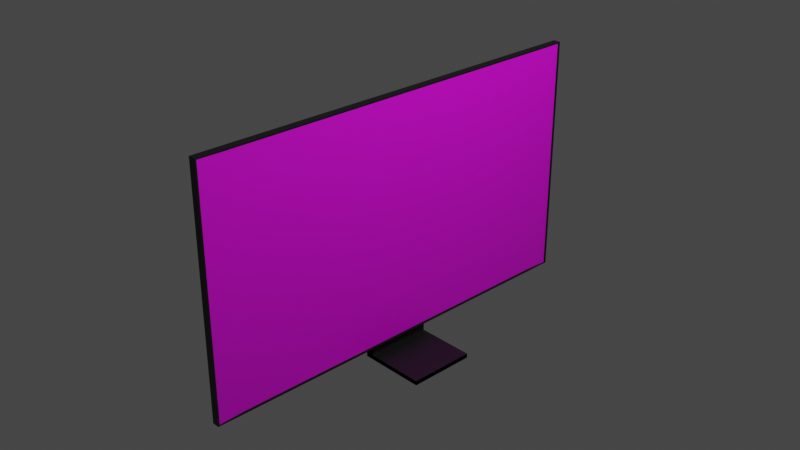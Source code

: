 # Source: tv.blend  (saved by Blender 2.80.75; exported with 4.5.12 LTS)
import bpy
from mathutils import Matrix  # noqa: F401  (used for matrix-valued properties, if any)

bpy.ops.wm.read_factory_settings(use_empty=True)
scene = bpy.context.scene
scene.name = 'Scene'

# ---- collections
col_collection = bpy.data.collections.new('Collection'); scene.collection.children.link(col_collection)

# ---- images (referenced by path relative to the original .blend; pixels are not part of the script)
import os
ASSET_DIR = os.environ.get("B2B_ASSET_DIR", "")  # directory of the original .blend (textures are referenced by path, not embedded)
HERE = os.path.dirname(os.path.abspath(__file__))  # packed textures are extracted next to this script under _unpacked/

def load_image(name, relpath, width, height, colorspace="sRGB"):
    """Load a texture the original file referenced (path relative to the .blend, or extracted next to this script)."""
    p = next((c for c in (os.path.join(HERE, relpath), os.path.join(ASSET_DIR, relpath)) if relpath and os.path.exists(c)), "")
    if p:
        img = bpy.data.images.load(p, check_existing=True)
        img.name = name
    else:  # same state as the original file: an image datablock whose file is absent (Cycles renders it pink)
        img = bpy.data.images.new(name, width, height)
        img.source = "FILE"
        img.filepath = "//" + (relpath or name)
    img.colorspace_settings.name = colorspace
    return img
img_78500137_593039861434207_2968526544244310016_n_jpg = load_image('78500137_593039861434207_2968526544244310016_n.jpg', '78500137_593039861434207_2968526544244310016_n.jpg', 1024, 1024, 'sRGB')

# ---- materials (node trees are filled in below, after node groups)
mat_material_001 = bpy.data.materials.new('Material.001')
mat_material_001.use_transparent_shadow = False
mat_tv_screen = bpy.data.materials.new('tv screen')
mat_tv_screen.use_transparent_shadow = False

# ---- material node trees
mat_material_001.use_nodes = True; mat_material_001.node_tree.nodes.clear()
_N = mat_material_001.node_tree.nodes; _L = mat_material_001.node_tree.links
n0 = _N.new('ShaderNodeOutputMaterial'); n0.name = 'Material Output'; n0.location = (300, 300)
n1 = _N.new('ShaderNodeBsdfPrincipled'); n1.name = 'Principled BSDF'; n1.location = (10, 300)
n1.distribution = 'GGX'
n1.subsurface_method = 'BURLEY'
n1.inputs[0].default_value = (0.007926, 0.007926, 0.007926, 1.0)
n1.inputs[3].default_value = 1.45
n1.inputs[27].default_value = (0.0, 0.0, 0.0, 1.0)
n1.inputs[28].default_value = 1.0
_L.new(n1.outputs[0], n0.inputs[0])
n0.is_active_output = True
mat_tv_screen.use_nodes = True; mat_tv_screen.node_tree.nodes.clear()
_N = mat_tv_screen.node_tree.nodes; _L = mat_tv_screen.node_tree.links
n0 = _N.new('ShaderNodeOutputMaterial'); n0.name = 'Material Output'; n0.location = (300, 300)
n1 = _N.new('ShaderNodeBsdfPrincipled'); n1.name = 'Principled BSDF'; n1.location = (10, 300)
n1.distribution = 'GGX'
n1.subsurface_method = 'BURLEY'
n1.inputs[3].default_value = 1.45
n1.inputs[27].default_value = (0.0, 0.0, 0.0, 1.0)
n1.inputs[28].default_value = 1.0
n2 = _N.new('ShaderNodeTexImage'); n2.name = 'Image Texture'; n2.location = (-280, 280)
n2.image = img_78500137_593039861434207_2968526544244310016_n_jpg
_L.new(n1.outputs[0], n0.inputs[0])
_L.new(n2.outputs[0], n1.inputs[0])
n0.is_active_output = True

# ---- world
world_world = bpy.data.worlds.new('World'); scene.world = world_world
world_world.use_nodes = True; world_world.node_tree.nodes.clear()
_N = world_world.node_tree.nodes; _L = world_world.node_tree.links
n0 = _N.new('ShaderNodeOutputWorld'); n0.name = 'World Output'; n0.location = (300, 300)
n1 = _N.new('ShaderNodeBackground'); n1.name = 'Background'; n1.location = (10, 300)
n1.inputs[0].default_value = (0.05088, 0.05088, 0.05088, 1.0)
_L.new(n1.outputs[0], n0.inputs[0])
n0.is_active_output = True
world_world.color = (0.05088, 0.05088, 0.05088)
world_world.use_sun_shadow = False
world_world.sun_shadow_jitter_overblur = 0.0

# ---- cameras
cam_camera = bpy.data.cameras.new('Camera')
cam_camera.clip_end = 100.0
cam_camera.ortho_scale = 7.314

# ---- lights
light_light = bpy.data.lights.new('Light', 'POINT')
light_light.transmission_factor = 0.0
light_light.energy = 1000.0
light_light.shadow_soft_size = 0.1
light_light.shadow_maximum_resolution = 0.006
light_light.use_absolute_resolution = True

# ---- meshes
me_cube_001 = bpy.data.meshes.new('Cube.001')
me_cube_001.from_pydata([(-1.0, -1.0, -1.0), (-1.0, -1.0, 1.0), (-1.0, 1.0, -1.0), (-1.0, 1.0, 1.0), (1.0, -1.0, -1.0), (1.0, -1.0, 1.0), (1.0, 1.0, -1.0), (1.0, 1.0, 1.0), (-0.9942, -0.9942, -0.9942), (-0.9942, -0.9942, 0.9942), (-0.9942, 0.9942, -0.9942), (-0.9942, 0.9942, 0.9942), (1.0, -0.9929, -0.9929), (1.0, -0.9929, 0.9929), (1.0, 0.9929, -0.9929), (1.0, 0.9929, 0.9929), (0.7249, 0.9942, -0.9942), (0.7249, -0.9942, -0.9942), (0.7249, -0.9942, 0.9942), (0.7249, 0.9942, 0.9942)], [], [(0, 1, 3, 2), (2, 3, 7, 6), (4, 5, 1, 0), (2, 6, 4, 0), (7, 3, 1, 5), (10, 11, 19, 16), (10, 14, 15, 11), (12, 8, 9, 13), (10, 8, 12, 14), (15, 13, 9, 11), (6, 7, 15, 14), (4, 6, 14, 12), (7, 5, 13, 15), (5, 4, 12, 13), (17, 16, 19, 18), (9, 8, 17, 18), (11, 9, 18, 19), (8, 10, 16, 17)])
_uv = me_cube_001.uv_layers.new(name='UVMap')
_uv.uv.foreach_set('vector', [0.375, 0.0, 0.625, 0.0, 0.625, 0.25, 0.375, 0.25, 0.375, 0.25, 0.625, 0.25, 0.625, 0.5, 0.375, 0.5, 0.375, 0.75, 0.625, 0.75, 0.625, 1.0, 0.375, 1.0, 0.125, 0.5, 0.375, 0.5, 0.375, 0.75, 0.125, 0.75, 0.625, 0.5, 0.875, 0.5, 0.875, 0.75, 0.625, 0.75, 0.375, 0.25, 0.625, 0.25, 0.625, 0.25, 0.375, 0.25, 0.375, 0.25, 0.375, 0.5, 0.625, 0.5, 0.625, 0.25, 0.375, 0.75, 0.375, 1.0, 0.625, 1.0, 0.625, 0.75, 0.125, 0.5, 0.125, 0.75, 0.375, 0.75, 0.375, 0.5, 0.625, 0.5, 0.625, 0.75, 0.875, 0.75, 0.875, 0.5, 0.375, 0.5, 0.625, 0.5, 0.625, 0.5, 0.375, 0.5, 0.375, 0.75, 0.375, 0.5, 0.375, 0.5, 0.375, 0.75, 0.625, 0.5, 0.625, 0.75, 0.625, 0.75, 0.625, 0.5, 0.625, 0.75, 0.375, 0.75, 0.375, 0.75, 0.625, 0.75, 0.375, 0.0, 0.375, 0.25, 0.625, 0.25, 0.625, 0.0, 0.625, 1.0, 0.375, 1.0, 0.375, 1.0, 0.625, 1.0, 0.875, 0.5, 0.875, 0.75, 0.875, 0.75, 0.875, 0.5, 0.125, 0.75, 0.125, 0.5, 0.125, 0.5, 0.125, 0.75])
me_cube_001.materials.append(mat_material_001)
me_cube_001.use_remesh_preserve_volume = False
me_cube_001.use_remesh_preserve_attributes = False
me_cube_001.use_mirror_vertex_groups = False
me_cube_001.update()
me_cube_007 = bpy.data.meshes.new('Cube.007')
me_cube_007.from_pydata([(-1.0, -1.0, -1.0), (-1.0, -1.0, 1.0), (-1.0, 1.0, -1.0), (-1.0, 1.0, 1.0), (1.0, -1.0, -1.0), (1.0, 1.0, -1.0), (-0.7529, 1.0, -1.0), (-0.7529, 1.0, 1.0), (-0.7529, -1.0, -1.0), (-0.7529, -1.0, 1.0), (-1.0, -1.0, -0.7337), (-1.0, 1.0, -0.7337), (-0.7529, -1.0, -0.7337), (-0.7529, 1.0, -0.7337), (-1.0, 1.0, -0.8669), (1.0, 1.0, -0.8669), (1.0, -1.0, -0.8669), (-0.7529, -1.0, -0.8669), (-0.7529, 1.0, -0.8669), (-1.0, -1.0, -0.8669), (1.0, -1.0, -0.8668), (1.0, 1.0, -0.8668), (-0.7529, -1.0, -0.8668), (-0.7529, 1.0, -0.8668), (-1.0, 1.0, -0.5418), (-1.0, -1.0, -0.5418), (-0.7529, 1.0, -0.5418), (-0.7529, -1.0, -0.5418)], [], [(10, 1, 3, 11), (12, 9, 1, 10), (5, 4, 20, 21), (7, 3, 1, 9), (2, 6, 26, 24), (11, 3, 7, 13), (14, 11, 13, 18), (17, 12, 10, 19), (19, 10, 11, 14), (0, 19, 14, 2), (6, 18, 15, 5), (5, 15, 16, 4), (8, 17, 19, 0), (4, 16, 17, 8), (2, 14, 18, 6), (23, 21, 20, 22), (8, 6, 23, 22), (6, 5, 21, 23), (4, 8, 22, 20), (24, 26, 27, 25), (0, 2, 24, 25), (6, 8, 27, 26), (8, 0, 25, 27)])
_uv = me_cube_007.uv_layers.new(name='UVMap')
_uv.uv.foreach_set('vector', [0.4083, 0.0, 0.625, 0.0, 0.625, 0.25, 0.4083, 0.25, 0.4083, 0.9691, 0.625, 0.9691, 0.625, 1.0, 0.4083, 1.0, 0.375, 0.5, 0.375, 0.75, 0.375, 0.75, 0.375, 0.5, 0.8441, 0.5, 0.875, 0.5, 0.875, 0.75, 0.8441, 0.75, 0.375, 0.25, 0.375, 0.2809, 0.375, 0.2809, 0.375, 0.25, 0.4083, 0.25, 0.625, 0.25, 0.625, 0.2809, 0.4083, 0.2809, 0.3916, 0.25, 0.4083, 0.25, 0.4083, 0.2809, 0.3916, 0.2809, 0.3916, 0.9691, 0.4083, 0.9691, 0.4083, 1.0, 0.3916, 1.0, 0.3916, 0.0, 0.4083, 0.0, 0.4083, 0.25, 0.3916, 0.25, 0.375, 0.0, 0.3916, 0.0, 0.3916, 0.25, 0.375, 0.25, 0.375, 0.2809, 0.3916, 0.2809, 0.3916, 0.5, 0.375, 0.5, 0.375, 0.5, 0.3916, 0.5, 0.3916, 0.75, 0.375, 0.75, 0.375, 0.9691, 0.3916, 0.9691, 0.3916, 1.0, 0.375, 1.0, 0.375, 0.75, 0.3916, 0.75, 0.3916, 0.9691, 0.375, 0.9691, 0.375, 0.25, 0.3916, 0.25, 0.3916, 0.2809, 0.375, 0.2809, 0.1559, 0.5, 0.375, 0.5, 0.375, 0.75, 0.1559, 0.75, 0.1559, 0.75, 0.1559, 0.5, 0.1559, 0.5, 0.1559, 0.75, 0.375, 0.2809, 0.375, 0.5, 0.375, 0.5, 0.375, 0.2809, 0.375, 0.75, 0.375, 0.9691, 0.375, 0.9691, 0.375, 0.75, 0.125, 0.5, 0.1559, 0.5, 0.1559, 0.75, 0.125, 0.75, 0.375, 0.0, 0.375, 0.25, 0.375, 0.25, 0.375, 0.0, 0.1559, 0.5, 0.1559, 0.75, 0.1559, 0.75, 0.1559, 0.5, 0.375, 0.9691, 0.375, 1.0, 0.375, 1.0, 0.375, 0.9691])
me_cube_007.materials.append(mat_material_001)
me_cube_007.use_remesh_preserve_volume = False
me_cube_007.use_remesh_preserve_attributes = False
me_cube_007.use_mirror_vertex_groups = False
me_cube_007.update()
me_78500137_593039861434207_2968526544244310016_n = bpy.data.meshes.new('78500137_593039861434207_2968526544244310016_n')
me_78500137_593039861434207_2968526544244310016_n.from_pydata([(-0.9532, -0.5, 0.0), (0.9532, -0.5, 0.0), (-0.9532, 0.5, 0.0), (0.9532, 0.5, 0.0)], [], [(0, 1, 3, 2)])
me_78500137_593039861434207_2968526544244310016_n.polygons.foreach_set('use_smooth', [True] * 1)
_uv = me_78500137_593039861434207_2968526544244310016_n.uv_layers.new(name='UVMap')
_uv.uv.foreach_set('vector', [-0.001268, 0.002928, 0.9994, -0.003982, 0.9982, 1.0, -0.002435, 0.998])
me_78500137_593039861434207_2968526544244310016_n.materials.append(mat_tv_screen)
me_78500137_593039861434207_2968526544244310016_n.use_remesh_preserve_volume = False
me_78500137_593039861434207_2968526544244310016_n.use_remesh_preserve_attributes = False
me_78500137_593039861434207_2968526544244310016_n.use_mirror_vertex_groups = False
me_78500137_593039861434207_2968526544244310016_n.update()

# ---- objects
ob_light = bpy.data.objects.new('Light', light_light)
ob_camera = bpy.data.objects.new('Camera', cam_camera)
ob_empty = bpy.data.objects.new('Empty', None)
ob_cube = bpy.data.objects.new('Cube', me_cube_001)
ob_cube_001 = bpy.data.objects.new('Cube.001', me_cube_007)
ob_78500137_593039861434207_2968526544244310016_n = bpy.data.objects.new('78500137_593039861434207_2968526544244310016_n', me_78500137_593039861434207_2968526544244310016_n)

# ---- transforms, parenting, visibility, modifiers, constraints
ob_light.location = (4.076, 1.005, 5.904)
ob_light.rotation_euler = (0.6503, 0.05522, 1.866)
ob_light.lock_rotations_4d = False
ob_light.empty_display_type = 'ARROWS'
ob_light.color = (0.0, 0.0, 0.0, 0.0)
ob_light.lineart.crease_threshold = 0.0
ob_camera.location = (7.359, -6.926, 4.958)
ob_camera.rotation_euler = (1.109, 0.0, 0.8149)
ob_camera.lock_rotations_4d = False
ob_camera.empty_display_type = 'ARROWS'
ob_camera.color = (0.0, 0.0, 0.0, 0.0)
ob_camera.display_type = 'WIRE'
ob_camera.lineart.crease_threshold = 0.0
ob_empty.location = (-1.813e-17, -0.006716, -0.08692)
ob_empty.rotation_euler = (1.571, -0.0, 1.571)
ob_empty.empty_display_type = 'IMAGE'
ob_empty.empty_display_size = 5.0
ob_empty.lineart.crease_threshold = 0.0
ob_cube.location = (0.0, 0.0, 0.0)
ob_cube.scale = (0.04142, 2.361, 1.361)
ob_cube.lineart.crease_threshold = 0.0
ob_cube_001.location = (0.2742, -3.414e-06, -1.156)
ob_cube_001.scale = (0.3735, 0.3735, 0.3735)
ob_cube_001.lineart.crease_threshold = 0.0
ob_78500137_593039861434207_2968526544244310016_n.location = (0.0317, -0.000175, -0.004768)
ob_78500137_593039861434207_2968526544244310016_n.rotation_euler = (1.571, 0.0, 1.571)
ob_78500137_593039861434207_2968526544244310016_n.scale = (2.474, 2.692, 2.463)
ob_78500137_593039861434207_2968526544244310016_n.lock_scale = (True, False, False)
ob_78500137_593039861434207_2968526544244310016_n.lineart.crease_threshold = 0.0
_m = ob_78500137_593039861434207_2968526544244310016_n.modifiers.new('Subdivision', 'SUBSURF')
_m.uv_smooth = 'PRESERVE_CORNERS'
_m.subdivision_type = 'SIMPLE'
_m.levels = 4
_m.render_levels = 4
_m.show_only_control_edges = False
_m = ob_78500137_593039861434207_2968526544244310016_n.modifiers.new('Shrinkwrap', 'SHRINKWRAP')
_m.target = ob_cube
_m.offset = 0.01

# ---- collection membership
col_collection.objects.link(ob_light)
col_collection.objects.link(ob_camera)
col_collection.objects.link(ob_empty)
col_collection.objects.link(ob_cube)
col_collection.objects.link(ob_cube_001)
col_collection.objects.link(ob_78500137_593039861434207_2968526544244310016_n)

# ---- scene / render settings (as saved in the file)
scene.camera = ob_camera
scene.frame_start = 1; scene.frame_end = 250; scene.frame_set(1)
scene.render.engine = 'BLENDER_EEVEE_NEXT'
scene.cycles.use_denoising = False
scene.cycles.samples = 128
scene.cycles.sampling_pattern = 'TABULATED_SOBOL'
scene.cycles.use_adaptive_sampling = False
scene.cycles.use_light_tree = False
scene.view_settings.view_transform = 'Filmic'
bpy.context.view_layer.update()
